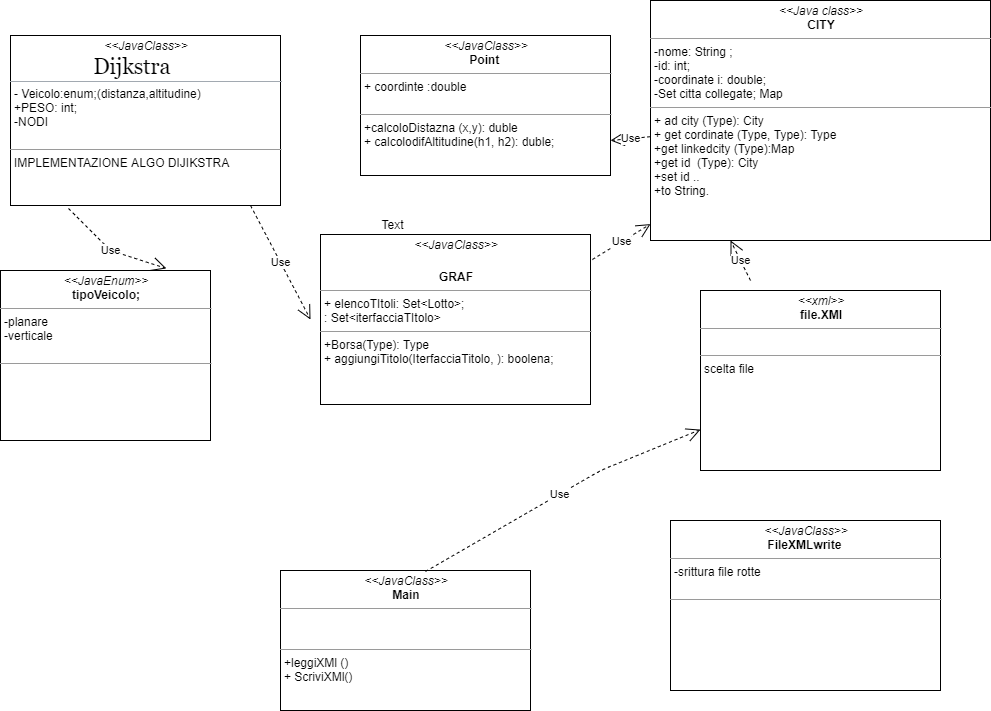

The diagram above was exported from draw.io. Its source (the exported page's mxGraphModel, read from the mxfile embedded in the PNG):
<mxGraphModel dx="1086" dy="806" grid="1" gridSize="10" guides="1" tooltips="1" connect="1" arrows="1" fold="1" page="1" pageScale="1" pageWidth="850" pageHeight="1100" background="#ffffff" math="0" shadow="0">
  <root>
    <mxCell id="0" />
    <mxCell id="1" parent="0" />
    <mxCell id="5d2195bd80daf111-9" value="&lt;p style=&quot;margin: 0px ; margin-top: 4px ; text-align: center&quot;&gt;&lt;i&gt;&amp;lt;&amp;lt;xml&amp;gt;&amp;gt;&lt;/i&gt;&lt;br&gt;&lt;b&gt;file.XMl&lt;/b&gt;&lt;/p&gt;&lt;hr size=&quot;1&quot;&gt;&lt;p style=&quot;margin: 0px ; margin-left: 4px&quot;&gt;&lt;br&gt;&lt;/p&gt;&lt;hr size=&quot;1&quot;&gt;&lt;p style=&quot;margin: 0px ; margin-left: 4px&quot;&gt;scelta file&lt;/p&gt;" style="verticalAlign=top;align=left;overflow=fill;fontSize=12;fontFamily=Helvetica;html=1;rounded=0;shadow=0;comic=0;labelBackgroundColor=none;strokeWidth=1" parent="1" vertex="1">
      <mxGeometry x="740" y="330" width="240" height="180" as="geometry" />
    </mxCell>
    <mxCell id="5d2195bd80daf111-11" value="&lt;p style=&quot;margin: 0px ; margin-top: 4px ; text-align: center&quot;&gt;&lt;i&gt;&amp;lt;&amp;lt;JavaClass&amp;gt;&amp;gt;&lt;/i&gt;&lt;br&gt;&lt;b&gt;Point&amp;nbsp;&lt;/b&gt;&lt;/p&gt;&lt;hr size=&quot;1&quot;&gt;&lt;p style=&quot;margin: 0px ; margin-left: 4px&quot;&gt;+ coordinte :double&lt;br&gt;&lt;br&gt;&lt;/p&gt;&lt;hr size=&quot;1&quot;&gt;&lt;p style=&quot;margin: 0px ; margin-left: 4px&quot;&gt;+calcoloDistazna (x,y): duble&lt;br&gt;+ calcolodifAltitudine(h1, h2): duble;&lt;/p&gt;" style="verticalAlign=top;align=left;overflow=fill;fontSize=12;fontFamily=Helvetica;html=1;rounded=0;shadow=0;comic=0;labelBackgroundColor=none;strokeWidth=1" parent="1" vertex="1">
      <mxGeometry x="400" y="75" width="250" height="140" as="geometry" />
    </mxCell>
    <mxCell id="5d2195bd80daf111-15" value="&lt;p style=&quot;margin: 0px ; margin-top: 4px ; text-align: center&quot;&gt;&lt;i&gt;&amp;lt;&amp;lt;Java class&amp;gt;&amp;gt;&lt;/i&gt;&lt;br&gt;&lt;b&gt;CITY&lt;/b&gt;&lt;/p&gt;&lt;hr size=&quot;1&quot;&gt;&lt;p style=&quot;margin: 0px ; margin-left: 4px&quot;&gt;-nome: String ;&lt;br&gt;-id: int;&lt;/p&gt;&lt;p style=&quot;margin: 0px ; margin-left: 4px&quot;&gt;-coordinate i: double;&lt;/p&gt;&lt;p style=&quot;margin: 0px ; margin-left: 4px&quot;&gt;-Set citta collegate; Map&lt;/p&gt;&lt;hr size=&quot;1&quot;&gt;&lt;p style=&quot;margin: 0px ; margin-left: 4px&quot;&gt;+ ad city (Type): City&lt;br&gt;+ get cordinate (Type, Type): Type&lt;/p&gt;&lt;p style=&quot;margin: 0px ; margin-left: 4px&quot;&gt;+get linkedcity (Type):Map&lt;br&gt;&lt;/p&gt;&lt;p style=&quot;margin: 0px ; margin-left: 4px&quot;&gt;+get id&amp;nbsp; (Type): City&lt;br&gt;&lt;/p&gt;&lt;p style=&quot;margin: 0px ; margin-left: 4px&quot;&gt;+set id ..&lt;br&gt;&lt;/p&gt;&lt;p style=&quot;margin: 0px ; margin-left: 4px&quot;&gt;+to String.&lt;/p&gt;&lt;p style=&quot;margin: 0px ; margin-left: 4px&quot;&gt;&lt;br&gt;&lt;/p&gt;" style="verticalAlign=top;align=left;overflow=fill;fontSize=12;fontFamily=Helvetica;html=1;rounded=0;shadow=0;comic=0;labelBackgroundColor=none;strokeWidth=1" parent="1" vertex="1">
      <mxGeometry x="690" y="40" width="340" height="240" as="geometry" />
    </mxCell>
    <mxCell id="H7nHnRGPD7QiEPBYqQVY-2" value="&lt;p style=&quot;margin: 0px ; margin-top: 4px ; text-align: center&quot;&gt;&lt;i&gt;&amp;lt;&amp;lt;JavaClass&amp;gt;&amp;gt;&lt;/i&gt;&lt;br&gt;&lt;br&gt;&lt;/p&gt;&lt;p style=&quot;margin: 0px ; margin-top: 4px ; text-align: center&quot;&gt;&lt;b&gt;GRAF&lt;/b&gt;&lt;/p&gt;&lt;hr size=&quot;1&quot;&gt;&lt;p style=&quot;margin: 0px ; margin-left: 4px&quot;&gt;+ elencoTItoli: Set&amp;lt;Lotto&amp;gt;;&lt;br&gt;: Set&amp;lt;iterfacciaTItolo&amp;gt;&lt;br&gt;&lt;/p&gt;&lt;hr size=&quot;1&quot;&gt;&lt;p style=&quot;margin: 0px ; margin-left: 4px&quot;&gt;+Borsa(Type): Type&lt;br&gt;+ aggiungiTitolo(IterfacciaTitolo, ): boolena;&lt;/p&gt;" style="verticalAlign=top;align=left;overflow=fill;fontSize=12;fontFamily=Helvetica;html=1;rounded=0;shadow=0;comic=0;labelBackgroundColor=none;strokeWidth=1" parent="1" vertex="1">
      <mxGeometry x="360" y="274" width="270" height="170" as="geometry" />
    </mxCell>
    <mxCell id="H7nHnRGPD7QiEPBYqQVY-3" value="&lt;p style=&quot;margin: 0px ; margin-top: 4px ; text-align: center&quot;&gt;&lt;i&gt;&amp;lt;&amp;lt;JavaClass&amp;gt;&amp;gt;&lt;/i&gt;&lt;br&gt;&lt;/p&gt;&lt;h1 id=&quot;firstHeading&quot; class=&quot;firstHeading&quot; lang=&quot;it&quot; style=&quot;font-weight: normal ; margin: 0px 0px 0.25em ; overflow: visible ; padding: 0px ; border-bottom: 1px solid rgb(162 , 169 , 177) ; font-size: 1.8em ; font-family: &amp;#34;linux libertine&amp;#34; , &amp;#34;georgia&amp;#34; , &amp;#34;times&amp;#34; , serif ; line-height: 1.3&quot;&gt;&amp;nbsp; &amp;nbsp; &amp;nbsp; &amp;nbsp; &amp;nbsp; &amp;nbsp; &amp;nbsp; &amp;nbsp; Dijkstra&lt;/h1&gt;&lt;p style=&quot;margin: 0px ; margin-left: 4px&quot;&gt;- Veicolo:enum;(distanza,altitudine)&lt;/p&gt;&lt;p style=&quot;margin: 0px ; margin-left: 4px&quot;&gt;+PESO: int;&lt;/p&gt;&lt;p style=&quot;margin: 0px ; margin-left: 4px&quot;&gt;-NODI&lt;br&gt;&lt;br&gt;&lt;/p&gt;&lt;hr size=&quot;1&quot;&gt;&lt;p style=&quot;margin: 0px ; margin-left: 4px&quot;&gt;IMPLEMENTAZIONE ALGO DIJIKSTRA&lt;/p&gt;" style="verticalAlign=top;align=left;overflow=fill;fontSize=12;fontFamily=Helvetica;html=1;rounded=0;shadow=0;comic=0;labelBackgroundColor=none;strokeWidth=1" parent="1" vertex="1">
      <mxGeometry x="50" y="75" width="270" height="170" as="geometry" />
    </mxCell>
    <mxCell id="H7nHnRGPD7QiEPBYqQVY-5" value="&lt;p style=&quot;margin: 0px ; margin-top: 4px ; text-align: center&quot;&gt;&lt;i&gt;&amp;lt;&amp;lt;JavaEnum&amp;gt;&amp;gt;&lt;/i&gt;&lt;br&gt;&lt;b&gt;tipoVeicolo;&lt;/b&gt;&lt;/p&gt;&lt;hr size=&quot;1&quot;&gt;&lt;p style=&quot;margin: 0px 0px 0px 4px&quot;&gt;-planare&amp;nbsp;&lt;/p&gt;&lt;p style=&quot;margin: 0px 0px 0px 4px&quot;&gt;-verticale&amp;nbsp;&lt;/p&gt;&lt;p style=&quot;margin: 0px ; margin-left: 4px&quot;&gt;&lt;br&gt;&lt;/p&gt;&lt;hr size=&quot;1&quot;&gt;&lt;p style=&quot;margin: 0px ; margin-left: 4px&quot;&gt;&lt;br&gt;&lt;/p&gt;" style="verticalAlign=top;align=left;overflow=fill;fontSize=12;fontFamily=Helvetica;html=1;rounded=0;shadow=0;comic=0;labelBackgroundColor=none;strokeWidth=1" parent="1" vertex="1">
      <mxGeometry x="40" y="310" width="210" height="170" as="geometry" />
    </mxCell>
    <mxCell id="H7nHnRGPD7QiEPBYqQVY-7" value="&lt;p style=&quot;margin: 0px ; margin-top: 4px ; text-align: center&quot;&gt;&lt;i&gt;&amp;lt;&amp;lt;JavaClass&amp;gt;&amp;gt;&lt;/i&gt;&lt;br&gt;&lt;b&gt;FileXMLwrite&amp;nbsp;&lt;/b&gt;&lt;/p&gt;&lt;hr size=&quot;1&quot;&gt;&lt;p style=&quot;margin: 0px ; margin-left: 4px&quot;&gt;-srittura file rotte&amp;nbsp;&lt;/p&gt;&lt;p style=&quot;margin: 0px ; margin-left: 4px&quot;&gt;&lt;br&gt;&lt;/p&gt;&lt;hr size=&quot;1&quot;&gt;&lt;p style=&quot;margin: 0px ; margin-left: 4px&quot;&gt;&lt;br&gt;&lt;/p&gt;" style="verticalAlign=top;align=left;overflow=fill;fontSize=12;fontFamily=Helvetica;html=1;rounded=0;shadow=0;comic=0;labelBackgroundColor=none;strokeWidth=1" parent="1" vertex="1">
      <mxGeometry x="710" y="560" width="270" height="170" as="geometry" />
    </mxCell>
    <mxCell id="H7nHnRGPD7QiEPBYqQVY-9" value="Use" style="endArrow=open;endSize=12;dashed=1;html=1;entryX=0.79;entryY=-0.012;entryDx=0;entryDy=0;entryPerimeter=0;" parent="1" target="H7nHnRGPD7QiEPBYqQVY-5" edge="1">
      <mxGeometry width="160" relative="1" as="geometry">
        <mxPoint x="108" y="248" as="sourcePoint" />
        <mxPoint x="320" y="250" as="targetPoint" />
        <Array as="points">
          <mxPoint x="150" y="290" />
        </Array>
      </mxGeometry>
    </mxCell>
    <mxCell id="H7nHnRGPD7QiEPBYqQVY-22" value="Use" style="endArrow=open;endSize=12;dashed=1;html=1;entryX=1;entryY=0.75;entryDx=0;entryDy=0;" parent="1" source="5d2195bd80daf111-15" target="5d2195bd80daf111-11" edge="1">
      <mxGeometry width="160" relative="1" as="geometry">
        <mxPoint x="480" y="440" as="sourcePoint" />
        <mxPoint x="660" y="230" as="targetPoint" />
      </mxGeometry>
    </mxCell>
    <mxCell id="q_37w-B3eY5TvwElE66n-1" value="&lt;p style=&quot;margin: 0px ; margin-top: 4px ; text-align: center&quot;&gt;&lt;i&gt;&amp;lt;&amp;lt;JavaClass&amp;gt;&amp;gt;&lt;/i&gt;&lt;br&gt;&lt;b&gt;Main&lt;/b&gt;&lt;/p&gt;&lt;hr size=&quot;1&quot;&gt;&lt;p style=&quot;margin: 0px ; margin-left: 4px&quot;&gt;&lt;br&gt;&lt;br&gt;&lt;/p&gt;&lt;hr size=&quot;1&quot;&gt;&lt;p style=&quot;margin: 0px ; margin-left: 4px&quot;&gt;+leggiXMl ()&lt;br&gt;+ ScriviXMl()&lt;/p&gt;" style="verticalAlign=top;align=left;overflow=fill;fontSize=12;fontFamily=Helvetica;html=1;rounded=0;shadow=0;comic=0;labelBackgroundColor=none;strokeWidth=1" vertex="1" parent="1">
      <mxGeometry x="320" y="610" width="250" height="140" as="geometry" />
    </mxCell>
    <mxCell id="q_37w-B3eY5TvwElE66n-3" value="Text" style="text;html=1;align=center;verticalAlign=middle;resizable=0;points=[];autosize=1;" vertex="1" parent="1">
      <mxGeometry x="412" y="254" width="40" height="20" as="geometry" />
    </mxCell>
    <mxCell id="q_37w-B3eY5TvwElE66n-4" value="Use" style="endArrow=open;endSize=12;dashed=1;html=1;exitX=0.889;exitY=1;exitDx=0;exitDy=0;exitPerimeter=0;" edge="1" parent="1" source="H7nHnRGPD7QiEPBYqQVY-3">
      <mxGeometry width="160" relative="1" as="geometry">
        <mxPoint x="118.03999999999996" y="320" as="sourcePoint" />
        <mxPoint x="350" y="359" as="targetPoint" />
        <Array as="points" />
      </mxGeometry>
    </mxCell>
    <mxCell id="q_37w-B3eY5TvwElE66n-5" value="&lt;span style=&quot;font-family: monospace ; font-size: 0px&quot;&gt;%3CmxGraphModel%3E%3Croot%3E%3CmxCell%20id%3D%220%22%2F%3E%3CmxCell%20id%3D%221%22%20parent%3D%220%22%2F%3E%3CmxCell%20id%3D%222%22%20value%3D%22Use%22%20style%3D%22endArrow%3Dopen%3BendSize%3D12%3Bdashed%3D1%3Bhtml%3D1%3B%22%20edge%3D%221%22%20parent%3D%221%22%3E%3CmxGeometry%20width%3D%22160%22%20relative%3D%221%22%20as%3D%22geometry%22%3E%3CmxPoint%20x%3D%22360%22%20y%3D%22299.41176470588243%22%20as%3D%22sourcePoint%22%2F%3E%3CmxPoint%20x%3D%22240%22%20y%3D%22250%22%20as%3D%22targetPoint%22%2F%3E%3CArray%20as%3D%22points%22%2F%3E%3C%2FmxGeometry%3E%3C%2FmxCell%3E%3C%2Froot%3E%3C%2FmxGraphModel%3E&lt;/span&gt;" style="text;html=1;align=center;verticalAlign=middle;resizable=0;points=[];autosize=1;" vertex="1" parent="1">
      <mxGeometry x="692" y="300" width="20" height="20" as="geometry" />
    </mxCell>
    <mxCell id="q_37w-B3eY5TvwElE66n-6" value="Use" style="endArrow=open;endSize=12;dashed=1;html=1;exitX=1.007;exitY=0.147;exitDx=0;exitDy=0;exitPerimeter=0;" edge="1" parent="1" source="H7nHnRGPD7QiEPBYqQVY-2" target="5d2195bd80daf111-15">
      <mxGeometry width="160" relative="1" as="geometry">
        <mxPoint x="370" y="309.41176470588243" as="sourcePoint" />
        <mxPoint x="640" y="330" as="targetPoint" />
        <Array as="points" />
      </mxGeometry>
    </mxCell>
    <mxCell id="q_37w-B3eY5TvwElE66n-7" value="Use" style="endArrow=open;endSize=12;dashed=1;html=1;" edge="1" parent="1">
      <mxGeometry width="160" relative="1" as="geometry">
        <mxPoint x="790" y="320" as="sourcePoint" />
        <mxPoint x="770" y="280" as="targetPoint" />
        <Array as="points" />
      </mxGeometry>
    </mxCell>
    <mxCell id="q_37w-B3eY5TvwElE66n-9" value="Use" style="endArrow=open;endSize=12;dashed=1;html=1;exitX=0.58;exitY=0.007;exitDx=0;exitDy=0;exitPerimeter=0;" edge="1" parent="1" source="q_37w-B3eY5TvwElE66n-1" target="5d2195bd80daf111-9">
      <mxGeometry width="160" relative="1" as="geometry">
        <mxPoint x="460" y="590" as="sourcePoint" />
        <mxPoint x="510" y="600" as="targetPoint" />
        <Array as="points">
          <mxPoint x="640" y="510" />
        </Array>
      </mxGeometry>
    </mxCell>
  </root>
</mxGraphModel>